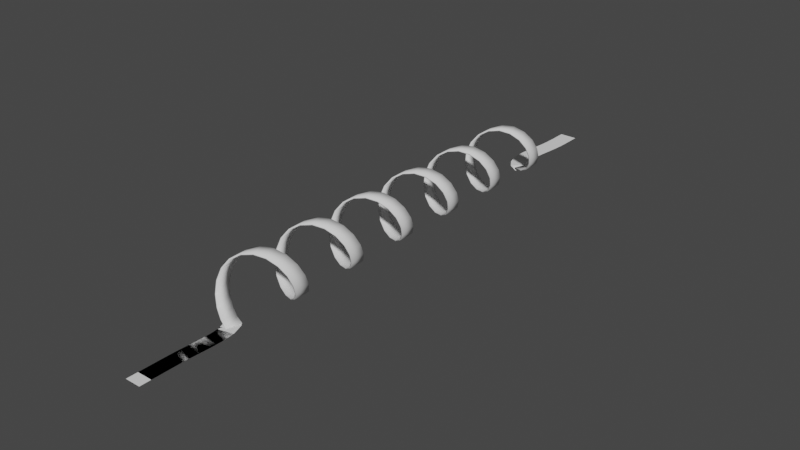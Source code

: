 # Source: Twister_1_.blend  (saved by Blender 2.80.45; exported with 4.5.12 LTS)
import bpy
from mathutils import Matrix  # noqa: F401  (used for matrix-valued properties, if any)

bpy.ops.wm.read_factory_settings(use_empty=True)
scene = bpy.context.scene
scene.name = 'Scene'

# ---- collections
col_collection = bpy.data.collections.new('Collection'); scene.collection.children.link(col_collection)

# ---- world
world_world = bpy.data.worlds.new('World'); scene.world = world_world
world_world.use_nodes = True; world_world.node_tree.nodes.clear()
_N = world_world.node_tree.nodes; _L = world_world.node_tree.links
n0 = _N.new('ShaderNodeOutputWorld'); n0.name = 'World Output'; n0.location = (300, 300)
n1 = _N.new('ShaderNodeBackground'); n1.name = 'Background'; n1.location = (10, 300)
n1.inputs[0].default_value = (0.05088, 0.05088, 0.05088, 1.0)
_L.new(n1.outputs[0], n0.inputs[0])
n0.is_active_output = True
world_world.color = (0.05088, 0.05088, 0.05088)
world_world.use_sun_shadow = False
world_world.sun_shadow_jitter_overblur = 0.0

# ---- meshes
me_plane_002 = bpy.data.meshes.new('Plane.002')
me_plane_002.from_pydata([(-0.01465, -1.466, -1.32), (0.2169, -0.8002, -1.318)], [(0, 1)], [])
_uv = me_plane_002.uv_layers.new(name='UVMap')
_uv.uv.foreach_set('vector', [])
me_plane_002.use_remesh_preserve_volume = False
me_plane_002.use_remesh_preserve_attributes = False
me_plane_002.use_mirror_vertex_groups = False
me_plane_002.update()
me_cube = bpy.data.meshes.new('Cube')
me_cube.from_pydata([(1.297, -5.544, 0.003009), (1.297, -5.544, -0.002991), (2.057, -5.544, 0.003009), (2.057, -5.544, -0.002991), (1.107, -0.4961, 0.03167), (1.211, -0.6919, -0.003021), (1.397, -0.8057, -0.007553), (1.328, -1.106, -0.00125), (1.357, -1.345, -0.0004327), (1.369, -1.597, 0.0003126), (1.37, -1.859, 0.0009751), (1.362, -2.129, 0.001548), (1.349, -2.405, 0.002027), (1.334, -2.687, 0.002409), (1.319, -2.974, 0.002692), (1.307, -3.264, 0.002874), (1.3, -3.556, 0.002969), (1.298, -3.845, 0.002998), (1.298, -4.13, 0.003001), (1.297, -4.417, 0.003003), (1.297, -4.704, 0.003004), (1.297, -4.991, 0.003006), (1.297, -4.991, -0.002994), (1.297, -4.704, -0.002996), (1.297, -4.417, -0.002997), (1.298, -4.13, -0.002999), (1.298, -3.845, -0.003002), (1.3, -3.559, -0.003031), (1.307, -3.272, -0.003124), (1.319, -2.987, -0.003303), (1.333, -2.706, -0.00358), (1.348, -2.431, -0.003953), (1.361, -2.16, -0.004422), (1.368, -1.897, -0.004981), (1.368, -1.642, -0.005626), (1.355, -1.397, -0.006351), (1.328, -1.166, -0.007141), (1.282, -0.9548, -0.007979), (1.205, -0.6807, 0.004803), (1.128, -0.6108, -0.009697), (2.057, -4.991, 0.003006), (2.057, -4.704, 0.003004), (2.057, -4.417, 0.003003), (2.058, -4.13, 0.003001), (2.058, -3.848, 0.002998), (2.06, -3.572, 0.00297), (2.067, -3.297, 0.002881), (2.078, -3.022, 0.002708), (2.092, -2.742, 0.002432), (2.108, -2.459, 0.002047), (2.121, -2.17, 0.001546), (2.13, -1.875, 0.0009197), (2.129, -1.574, 0.0001569), (2.113, -1.264, -0.0007581), (2.075, -0.9476, -0.001846), (1.966, -0.5973, 0.006286), (1.857, -0.3104, 0.006677), (1.583, -0.1745, -0.005362), (0.9328, 0.5168, -0.02751), (1.639, -0.1968, -0.01338), (1.895, -0.3826, -0.01042), (2.006, -0.6934, -0.008984), (2.075, -1.007, -0.007737), (2.112, -1.316, -0.006676), (2.128, -1.618, -0.005782), (2.128, -1.913, -0.005036), (2.12, -2.201, -0.004424), (2.107, -2.484, -0.003933), (2.091, -2.761, -0.003557), (2.077, -3.035, -0.003287), (2.067, -3.305, -0.003117), (2.06, -3.575, -0.003029), (2.058, -3.848, -0.003002), (2.058, -4.13, -0.002999), (2.057, -4.417, -0.002997), (2.057, -4.704, -0.002996), (2.057, -4.991, -0.002994)], [], [(40, 76, 3, 2), (2, 3, 1, 0), (21, 40, 2, 0), (76, 22, 1, 3), (59, 39, 38, 60), (60, 38, 37, 61), (61, 37, 36, 62), (62, 36, 35, 63), (63, 35, 34, 64), (64, 34, 33, 65), (65, 33, 32, 66), (66, 32, 31, 67), (67, 31, 30, 68), (68, 30, 29, 69), (69, 29, 28, 70), (70, 28, 27, 71), (71, 27, 26, 72), (72, 26, 25, 73), (73, 25, 24, 74), (74, 24, 23, 75), (75, 23, 22, 76), (4, 57, 56, 5), (5, 56, 55, 6), (6, 55, 54, 7), (7, 54, 53, 8), (8, 53, 52, 9), (9, 52, 51, 10), (10, 51, 50, 11), (11, 50, 49, 12), (12, 49, 48, 13), (13, 48, 47, 14), (14, 47, 46, 15), (15, 46, 45, 16), (16, 45, 44, 17), (17, 44, 43, 18), (18, 43, 42, 19), (19, 42, 41, 20), (20, 41, 40, 21), (57, 59, 60, 56), (56, 60, 61, 55), (55, 61, 62, 54), (54, 62, 63, 53), (53, 63, 64, 52), (52, 64, 65, 51), (51, 65, 66, 50), (50, 66, 67, 49), (49, 67, 68, 48), (48, 68, 69, 47), (47, 69, 70, 46), (46, 70, 71, 45), (45, 71, 72, 44), (44, 72, 73, 43), (43, 73, 74, 42), (42, 74, 75, 41), (41, 75, 76, 40), (0, 1, 22, 21), (21, 22, 23, 20), (20, 23, 24, 19), (19, 24, 25, 18), (18, 25, 26, 17), (17, 26, 27, 16), (16, 27, 28, 15), (15, 28, 29, 14), (14, 29, 30, 13), (13, 30, 31, 12), (12, 31, 32, 11), (11, 32, 33, 10), (10, 33, 34, 9), (9, 34, 35, 8), (8, 35, 36, 7), (7, 36, 37, 6), (6, 37, 38, 5), (5, 38, 39, 4)])
_uv = me_cube.uv_layers.new(name='UVMap')
_uv.uv.foreach_set('vector', [0.375, 0.7307, 0.625, 0.7307, 0.625, 0.75, 0.375, 0.75, 0.375, 0.75, 0.625, 0.75, 0.625, 1.0, 0.375, 1.0, 0.125, 0.7307, 0.375, 0.7307, 0.375, 0.75, 0.125, 0.75, 0.625, 0.7307, 0.875, 0.7307, 0.875, 0.75, 0.625, 0.75, 0.625, 0.5607, 0.875, 0.5607, 0.875, 0.5707, 0.625, 0.5707, 0.625, 0.5707, 0.875, 0.5707, 0.875, 0.5807, 0.625, 0.5807, 0.625, 0.5807, 0.875, 0.5807, 0.875, 0.5907, 0.625, 0.5907, 0.625, 0.5907, 0.875, 0.5907, 0.875, 0.6007, 0.625, 0.6007, 0.625, 0.6007, 0.875, 0.6007, 0.875, 0.6107, 0.625, 0.6107, 0.625, 0.6107, 0.875, 0.6107, 0.875, 0.6207, 0.625, 0.6207, 0.625, 0.6207, 0.875, 0.6207, 0.875, 0.6307, 0.625, 0.6307, 0.625, 0.6307, 0.875, 0.6307, 0.875, 0.6407, 0.625, 0.6407, 0.625, 0.6407, 0.875, 0.6407, 0.875, 0.6507, 0.625, 0.6507, 0.625, 0.6507, 0.875, 0.6507, 0.875, 0.6607, 0.625, 0.6607, 0.625, 0.6607, 0.875, 0.6607, 0.875, 0.6707, 0.625, 0.6707, 0.625, 0.6707, 0.875, 0.6707, 0.875, 0.6807, 0.625, 0.6807, 0.625, 0.6807, 0.875, 0.6807, 0.875, 0.6907, 0.625, 0.6907, 0.625, 0.6907, 0.875, 0.6907, 0.875, 0.7007, 0.625, 0.7007, 0.625, 0.7007, 0.875, 0.7007, 0.875, 0.7107, 0.625, 0.7107, 0.625, 0.7107, 0.875, 0.7107, 0.875, 0.7207, 0.625, 0.7207, 0.625, 0.7207, 0.875, 0.7207, 0.875, 0.7307, 0.625, 0.7307, 0.125, 0.5607, 0.375, 0.5607, 0.375, 0.5707, 0.125, 0.5707, 0.125, 0.5707, 0.375, 0.5707, 0.375, 0.5807, 0.125, 0.5807, 0.125, 0.5807, 0.375, 0.5807, 0.375, 0.5907, 0.125, 0.5907, 0.125, 0.5907, 0.375, 0.5907, 0.375, 0.6007, 0.125, 0.6007, 0.125, 0.6007, 0.375, 0.6007, 0.375, 0.6107, 0.125, 0.6107, 0.125, 0.6107, 0.375, 0.6107, 0.375, 0.6207, 0.125, 0.6207, 0.125, 0.6207, 0.375, 0.6207, 0.375, 0.6307, 0.125, 0.6307, 0.125, 0.6307, 0.375, 0.6307, 0.375, 0.6407, 0.125, 0.6407, 0.125, 0.6407, 0.375, 0.6407, 0.375, 0.6507, 0.125, 0.6507, 0.125, 0.6507, 0.375, 0.6507, 0.375, 0.6607, 0.125, 0.6607, 0.125, 0.6607, 0.375, 0.6607, 0.375, 0.6707, 0.125, 0.6707, 0.125, 0.6707, 0.375, 0.6707, 0.375, 0.6807, 0.125, 0.6807, 0.125, 0.6807, 0.375, 0.6807, 0.375, 0.6907, 0.125, 0.6907, 0.125, 0.6907, 0.375, 0.6907, 0.375, 0.7007, 0.125, 0.7007, 0.125, 0.7007, 0.375, 0.7007, 0.375, 0.7107, 0.125, 0.7107, 0.125, 0.7107, 0.375, 0.7107, 0.375, 0.7207, 0.125, 0.7207, 0.125, 0.7207, 0.375, 0.7207, 0.375, 0.7307, 0.125, 0.7307, 0.375, 0.5607, 0.625, 0.5607, 0.625, 0.5707, 0.375, 0.5707, 0.375, 0.5707, 0.625, 0.5707, 0.625, 0.5807, 0.375, 0.5807, 0.375, 0.5807, 0.625, 0.5807, 0.625, 0.5907, 0.375, 0.5907, 0.375, 0.5907, 0.625, 0.5907, 0.625, 0.6007, 0.375, 0.6007, 0.375, 0.6007, 0.625, 0.6007, 0.625, 0.6107, 0.375, 0.6107, 0.375, 0.6107, 0.625, 0.6107, 0.625, 0.6207, 0.375, 0.6207, 0.375, 0.6207, 0.625, 0.6207, 0.625, 0.6307, 0.375, 0.6307, 0.375, 0.6307, 0.625, 0.6307, 0.625, 0.6407, 0.375, 0.6407, 0.375, 0.6407, 0.625, 0.6407, 0.625, 0.6507, 0.375, 0.6507, 0.375, 0.6507, 0.625, 0.6507, 0.625, 0.6607, 0.375, 0.6607, 0.375, 0.6607, 0.625, 0.6607, 0.625, 0.6707, 0.375, 0.6707, 0.375, 0.6707, 0.625, 0.6707, 0.625, 0.6807, 0.375, 0.6807, 0.375, 0.6807, 0.625, 0.6807, 0.625, 0.6907, 0.375, 0.6907, 0.375, 0.6907, 0.625, 0.6907, 0.625, 0.7007, 0.375, 0.7007, 0.375, 0.7007, 0.625, 0.7007, 0.625, 0.7107, 0.375, 0.7107, 0.375, 0.7107, 0.625, 0.7107, 0.625, 0.7207, 0.375, 0.7207, 0.375, 0.7207, 0.625, 0.7207, 0.625, 0.7307, 0.375, 0.7307, 0.375, 0.0, 0.625, 0.0, 0.625, 0.01928, 0.375, 0.01928, 0.375, 0.01928, 0.625, 0.01928, 0.625, 0.02928, 0.375, 0.02928, 0.375, 0.02928, 0.625, 0.02928, 0.625, 0.03928, 0.375, 0.03928, 0.375, 0.03928, 0.625, 0.03928, 0.625, 0.04928, 0.375, 0.04928, 0.375, 0.04928, 0.625, 0.04928, 0.625, 0.05928, 0.375, 0.05928, 0.375, 0.05928, 0.625, 0.05928, 0.625, 0.06928, 0.375, 0.06928, 0.375, 0.06928, 0.625, 0.06928, 0.625, 0.07928, 0.375, 0.07928, 0.375, 0.07928, 0.625, 0.07928, 0.625, 0.08928, 0.375, 0.08928, 0.375, 0.08928, 0.625, 0.08928, 0.625, 0.09928, 0.375, 0.09928, 0.375, 0.09928, 0.625, 0.09928, 0.625, 0.1093, 0.375, 0.1093, 0.375, 0.1093, 0.625, 0.1093, 0.625, 0.1193, 0.375, 0.1193, 0.375, 0.1193, 0.625, 0.1193, 0.625, 0.1293, 0.375, 0.1293, 0.375, 0.1293, 0.625, 0.1293, 0.625, 0.1393, 0.375, 0.1393, 0.375, 0.1393, 0.625, 0.1393, 0.625, 0.1493, 0.375, 0.1493, 0.375, 0.1493, 0.625, 0.1493, 0.625, 0.1593, 0.375, 0.1593, 0.375, 0.1593, 0.625, 0.1593, 0.625, 0.1693, 0.375, 0.1693, 0.375, 0.1693, 0.625, 0.1693, 0.625, 0.1793, 0.375, 0.1793, 0.375, 0.1793, 0.625, 0.1793, 0.625, 0.1893, 0.375, 0.1893])
me_cube.use_remesh_preserve_volume = False
me_cube.use_remesh_preserve_attributes = False
me_cube.use_mirror_vertex_groups = False
me_cube.update()
me_cube_001 = bpy.data.meshes.new('Cube.001')
me_cube_001.from_pydata([(-1.391, 5.528, 0.003006), (-1.391, 5.528, -0.002994), (-0.5111, 5.528, 0.003006), (-0.5111, 5.528, -0.002994), (-1.391, 5.389, 0.003005), (-1.392, 4.967, 0.003002), (-1.392, 4.551, 0.002995), (-1.401, 4.151, 0.002907), (-1.426, 3.753, 0.002636), (-1.467, 3.352, 0.00216), (-1.517, 2.944, 0.0015), (-1.566, 2.527, 0.000695), (-1.604, 2.097, -0.0002076), (-1.613, 1.648, -0.001151), (-1.565, 1.176, -0.002042), (-1.415, 0.6854, -0.002695), (-1.114, 0.2309, -0.002784), (-0.707, 0.09842, -0.1052), (-0.7201, 0.0881, -0.1228), (-1.098, 0.2344, -0.008775), (-1.409, 0.703, -0.008684), (-1.562, 1.204, -0.008018), (-1.61, 1.681, -0.007117), (-1.601, 2.131, -0.006171), (-1.563, 2.56, -0.005272), (-1.514, 2.973, -0.004474), (-1.465, 3.375, -0.003823), (-1.426, 3.768, -0.003357), (-1.401, 4.158, -0.003091), (-1.392, 4.552, -0.003005), (-1.392, 4.967, -0.002998), (-1.391, 5.389, -0.002995), (-0.4245, 0.6668, -0.08412), (-0.5253, 0.7611, 0.01816), (-0.6141, 1.047, -0.001977), (-0.6999, 1.333, -0.001592), (-0.733, 1.673, -0.0009491), (-0.7251, 2.044, -0.0001689), (-0.6911, 2.433, 0.0006476), (-0.6433, 2.836, 0.001425), (-0.5927, 3.252, 0.002097), (-0.5494, 3.679, 0.002603), (-0.5217, 4.114, 0.0029), (-0.5122, 4.546, 0.002995), (-0.5115, 4.967, 0.003002), (-0.5112, 5.389, 0.003005), (-0.5112, 5.389, -0.002995), (-0.5115, 4.967, -0.002998), (-0.5122, 4.547, -0.003005), (-0.5216, 4.121, -0.003099), (-0.5487, 3.694, -0.00339), (-0.5912, 3.275, -0.003887), (-0.6411, 2.865, -0.004549), (-0.6884, 2.466, -0.005319), (-0.7223, 2.078, -0.006132), (-0.7302, 1.706, -0.006915), (-0.6965, 1.361, -0.007568), (-0.6074, 1.065, -0.007966), (-0.529, 0.7515, 0.01219), (-0.4084, 0.6754, -0.1156)], [], [(4, 31, 1, 0), (0, 1, 3, 2), (3, 1, 31, 46), (46, 31, 30, 47), (47, 30, 29, 48), (48, 29, 28, 49), (49, 28, 27, 50), (50, 27, 26, 51), (51, 26, 25, 52), (52, 25, 24, 53), (53, 24, 23, 54), (54, 23, 22, 55), (55, 22, 21, 56), (56, 21, 20, 57), (57, 20, 19, 58), (58, 19, 18, 59), (0, 2, 45, 4), (4, 45, 44, 5), (5, 44, 43, 6), (6, 43, 42, 7), (7, 42, 41, 8), (8, 41, 40, 9), (9, 40, 39, 10), (10, 39, 38, 11), (11, 38, 37, 12), (12, 37, 36, 13), (13, 36, 35, 14), (14, 35, 34, 15), (15, 34, 33, 16), (16, 33, 32, 17), (2, 3, 46, 45), (45, 46, 47, 44), (44, 47, 48, 43), (43, 48, 49, 42), (42, 49, 50, 41), (41, 50, 51, 40), (40, 51, 52, 39), (39, 52, 53, 38), (38, 53, 54, 37), (37, 54, 55, 36), (36, 55, 56, 35), (35, 56, 57, 34), (34, 57, 58, 33), (33, 58, 59, 32), (18, 17, 32, 59), (17, 18, 19, 16), (16, 19, 20, 15), (15, 20, 21, 14), (14, 21, 22, 13), (13, 22, 23, 12), (12, 23, 24, 11), (11, 24, 25, 10), (10, 25, 26, 9), (9, 26, 27, 8), (8, 27, 28, 7), (7, 28, 29, 6), (6, 29, 30, 5), (5, 30, 31, 4)])
_uv = me_cube_001.uv_layers.new(name='UVMap')
_uv.uv.foreach_set('vector', [0.375, 0.2451, 0.625, 0.2451, 0.625, 0.25, 0.375, 0.25, 0.375, 0.25, 0.625, 0.25, 0.625, 0.5, 0.375, 0.5, 0.625, 0.5, 0.875, 0.5, 0.875, 0.5049, 0.625, 0.5049, 0.625, 0.5049, 0.875, 0.5049, 0.875, 0.5196, 0.625, 0.5196, 0.625, 0.5196, 0.875, 0.5196, 0.875, 0.5343, 0.625, 0.5343, 0.625, 0.5343, 0.875, 0.5343, 0.875, 0.549, 0.625, 0.549, 0.625, 0.549, 0.875, 0.549, 0.875, 0.5637, 0.625, 0.5637, 0.625, 0.5637, 0.875, 0.5637, 0.875, 0.5784, 0.625, 0.5784, 0.625, 0.5784, 0.875, 0.5784, 0.875, 0.5931, 0.625, 0.5931, 0.625, 0.5931, 0.875, 0.5931, 0.875, 0.6078, 0.625, 0.6078, 0.625, 0.6078, 0.875, 0.6078, 0.875, 0.6225, 0.625, 0.6225, 0.625, 0.6225, 0.875, 0.6225, 0.875, 0.6372, 0.625, 0.6372, 0.625, 0.6372, 0.875, 0.6372, 0.875, 0.6519, 0.625, 0.6519, 0.625, 0.6519, 0.875, 0.6519, 0.875, 0.6666, 0.625, 0.6666, 0.625, 0.6666, 0.875, 0.6666, 0.875, 0.6813, 0.625, 0.6813, 0.625, 0.6813, 0.875, 0.6813, 0.875, 0.696, 0.625, 0.696, 0.125, 0.5, 0.375, 0.5, 0.375, 0.5049, 0.125, 0.5049, 0.125, 0.5049, 0.375, 0.5049, 0.375, 0.5196, 0.125, 0.5196, 0.125, 0.5196, 0.375, 0.5196, 0.375, 0.5343, 0.125, 0.5343, 0.125, 0.5343, 0.375, 0.5343, 0.375, 0.549, 0.125, 0.549, 0.125, 0.549, 0.375, 0.549, 0.375, 0.5637, 0.125, 0.5637, 0.125, 0.5637, 0.375, 0.5637, 0.375, 0.5784, 0.125, 0.5784, 0.125, 0.5784, 0.375, 0.5784, 0.375, 0.5931, 0.125, 0.5931, 0.125, 0.5931, 0.375, 0.5931, 0.375, 0.6078, 0.125, 0.6078, 0.125, 0.6078, 0.375, 0.6078, 0.375, 0.6225, 0.125, 0.6225, 0.125, 0.6225, 0.375, 0.6225, 0.375, 0.6372, 0.125, 0.6372, 0.125, 0.6372, 0.375, 0.6372, 0.375, 0.6519, 0.125, 0.6519, 0.125, 0.6519, 0.375, 0.6519, 0.375, 0.6666, 0.125, 0.6666, 0.125, 0.6666, 0.375, 0.6666, 0.375, 0.6813, 0.125, 0.6813, 0.125, 0.6813, 0.375, 0.6813, 0.375, 0.696, 0.125, 0.696, 0.375, 0.5, 0.625, 0.5, 0.625, 0.5049, 0.375, 0.5049, 0.375, 0.5049, 0.625, 0.5049, 0.625, 0.5196, 0.375, 0.5196, 0.375, 0.5196, 0.625, 0.5196, 0.625, 0.5343, 0.375, 0.5343, 0.375, 0.5343, 0.625, 0.5343, 0.625, 0.549, 0.375, 0.549, 0.375, 0.549, 0.625, 0.549, 0.625, 0.5637, 0.375, 0.5637, 0.375, 0.5637, 0.625, 0.5637, 0.625, 0.5784, 0.375, 0.5784, 0.375, 0.5784, 0.625, 0.5784, 0.625, 0.5931, 0.375, 0.5931, 0.375, 0.5931, 0.625, 0.5931, 0.625, 0.6078, 0.375, 0.6078, 0.375, 0.6078, 0.625, 0.6078, 0.625, 0.6225, 0.375, 0.6225, 0.375, 0.6225, 0.625, 0.6225, 0.625, 0.6372, 0.375, 0.6372, 0.375, 0.6372, 0.625, 0.6372, 0.625, 0.6519, 0.375, 0.6519, 0.375, 0.6519, 0.625, 0.6519, 0.625, 0.6666, 0.375, 0.6666, 0.375, 0.6666, 0.625, 0.6666, 0.625, 0.6813, 0.375, 0.6813, 0.375, 0.6813, 0.625, 0.6813, 0.625, 0.696, 0.375, 0.696, 0.625, 0.05395, 0.125, 0.696, 0.375, 0.696, 0.625, 0.696, 0.375, 0.05395, 0.625, 0.05395, 0.625, 0.06866, 0.375, 0.06866, 0.375, 0.06866, 0.625, 0.06866, 0.625, 0.08337, 0.375, 0.08337, 0.375, 0.08337, 0.625, 0.08337, 0.625, 0.09807, 0.375, 0.09807, 0.375, 0.09807, 0.625, 0.09807, 0.625, 0.1128, 0.375, 0.1128, 0.375, 0.1128, 0.625, 0.1128, 0.625, 0.1275, 0.375, 0.1275, 0.375, 0.1275, 0.625, 0.1275, 0.625, 0.1422, 0.375, 0.1422, 0.375, 0.1422, 0.625, 0.1422, 0.625, 0.1569, 0.375, 0.1569, 0.375, 0.1569, 0.625, 0.1569, 0.625, 0.1716, 0.375, 0.1716, 0.375, 0.1716, 0.625, 0.1716, 0.625, 0.1863, 0.375, 0.1863, 0.375, 0.1863, 0.625, 0.1863, 0.625, 0.201, 0.375, 0.201, 0.375, 0.201, 0.625, 0.201, 0.625, 0.2157, 0.375, 0.2157, 0.375, 0.2157, 0.625, 0.2157, 0.625, 0.2304, 0.375, 0.2304, 0.375, 0.2304, 0.625, 0.2304, 0.625, 0.2451, 0.375, 0.2451])
me_cube_001.use_remesh_preserve_volume = False
me_cube_001.use_remesh_preserve_attributes = False
me_cube_001.use_mirror_vertex_groups = False
me_cube_001.update()

# ---- curves / text
cu_nurbspath = bpy.data.curves.new('NurbsPath', 'CURVE')
cu_nurbspath.dimensions = '3D'
_sp = cu_nurbspath.splines.new('NURBS'); _sp.points.add(4)
_sp.points.foreach_set('co', [1.943, -2.0, 0.0, 1.0, 1.943, -1.0, 0.0, 1.0, 1.943, 0.0, 0.0, 1.0, 2.618, 1.902, 0.3178, 1.0, 0.5937, 2.253, 0.686, 1.0])
_sp.order_u = 5
_sp.order_v = 0
_sp.use_endpoint_u = True
cu_nurbspath.use_path = True
cu_nurbspath.use_path_clamp = True
cu_nurbspath.bevel_resolution = 0
cu_nurbspath.fill_mode = 'HALF'
cu_nurbspath_001 = bpy.data.curves.new('NurbsPath.001', 'CURVE')
cu_nurbspath_001.dimensions = '3D'
_sp = cu_nurbspath_001.splines.new('NURBS'); _sp.points.add(4)
_sp.points.foreach_set('co', [-0.9517, 2.0, 0.0, 1.0, -0.9517, 1.0, 0.0, 1.0, -0.9517, 0.0, 0.0, 1.0, -1.798, -1.837, 0.4198, 1.0, -0.3685, -2.511, 0.2464, 1.0])
_sp.order_u = 5
_sp.order_v = 0
_sp.use_endpoint_u = True
cu_nurbspath_001.use_path = True
cu_nurbspath_001.use_path_clamp = True
cu_nurbspath_001.bevel_resolution = 0
cu_nurbspath_001.fill_mode = 'HALF'

# ---- objects
ob_plane = bpy.data.objects.new('Plane', me_plane_002)
ob_cube = bpy.data.objects.new('Cube', me_cube)
ob_nurbspath = bpy.data.objects.new('NurbsPath', cu_nurbspath)
ob_cube_001 = bpy.data.objects.new('Cube.001', me_cube_001)
ob_nurbspath_001 = bpy.data.objects.new('NurbsPath.001', cu_nurbspath_001)

# ---- transforms, parenting, visibility, modifiers, constraints
ob_plane.location = (0.1612, 0.0, 1.848)
ob_plane.lineart.crease_threshold = 0.0
_m = ob_plane.modifiers.new('Screw', 'SCREW')
_m.steps = 12
_m.render_steps = 12
_m.iterations = 8
_m.axis = 'Y'
_m.angle = 4.714
_m.screw_offset = 2.5
_m.merge_threshold = 0.0
_m = ob_plane.modifiers.new('Cloth', 'CLOTH')
_m = ob_plane.modifiers.new('Solidify', 'SOLIDIFY')
_m.thickness = 0.06
_m.offset = 0.0
_m.nonmanifold_thickness_mode = 'FIXED'
_m.nonmanifold_merge_threshold = 0.0003
_m = ob_plane.modifiers.new('Boolean', 'BOOLEAN')
_m.object = ob_cube
_m.operation = 'UNION'
_m.solver = 'FAST'
ob_cube.location = (-1.424, -0.5577, 0.5105)
ob_cube.lineart.crease_threshold = 0.0
ob_nurbspath.location = (0.0, 0.0, 0.0)
ob_nurbspath.lineart.crease_threshold = 0.0
ob_cube_001.location = (0.8945, 18.44, 0.5258)
ob_cube_001.lineart.crease_threshold = 0.0
ob_nurbspath_001.location = (0.0, 0.0, 0.0)
ob_nurbspath_001.lineart.crease_threshold = 0.0

# ---- collection membership
col_collection.objects.link(ob_plane)
col_collection.objects.link(ob_cube)
col_collection.objects.link(ob_nurbspath)
col_collection.objects.link(ob_cube_001)
col_collection.objects.link(ob_nurbspath_001)

# ---- scene / render settings (as saved in the file)
scene.frame_start = 1; scene.frame_end = 250; scene.frame_set(1)
scene.render.engine = 'BLENDER_EEVEE_NEXT'
scene.cycles.use_denoising = False
scene.cycles.samples = 128
scene.cycles.sampling_pattern = 'TABULATED_SOBOL'
scene.cycles.use_adaptive_sampling = False
scene.cycles.use_light_tree = False
scene.view_settings.view_transform = 'Filmic'
bpy.context.view_layer.update()

# ---- added for rendering (the .blend has no active camera and no usable light): camera, sun
cam_auto = bpy.data.cameras.new('AutoCamera')
cam_auto.lens = 50.0
cam_auto.sensor_width = 36.0
cam_auto.clip_end = 1000.0
ob_auto_camera = bpy.data.objects.new('AutoCamera', cam_auto)
scene.collection.objects.link(ob_auto_camera)
ob_auto_camera.location = (29.1177, -25.5187, 24.0659)
ob_auto_camera.rotation_euler = (1.09748, -7.21219e-08, 0.694738)
scene.camera = ob_auto_camera
light_auto_sun = bpy.data.lights.new('AutoSun', 'SUN')
light_auto_sun.energy = 3.0
light_auto_sun.angle = 0.0523599
ob_auto_sun = bpy.data.objects.new('AutoSun', light_auto_sun)
scene.collection.objects.link(ob_auto_sun)
ob_auto_sun.rotation_euler = (0.872665, 0.174533, 0.523599)
bpy.context.view_layer.update()
